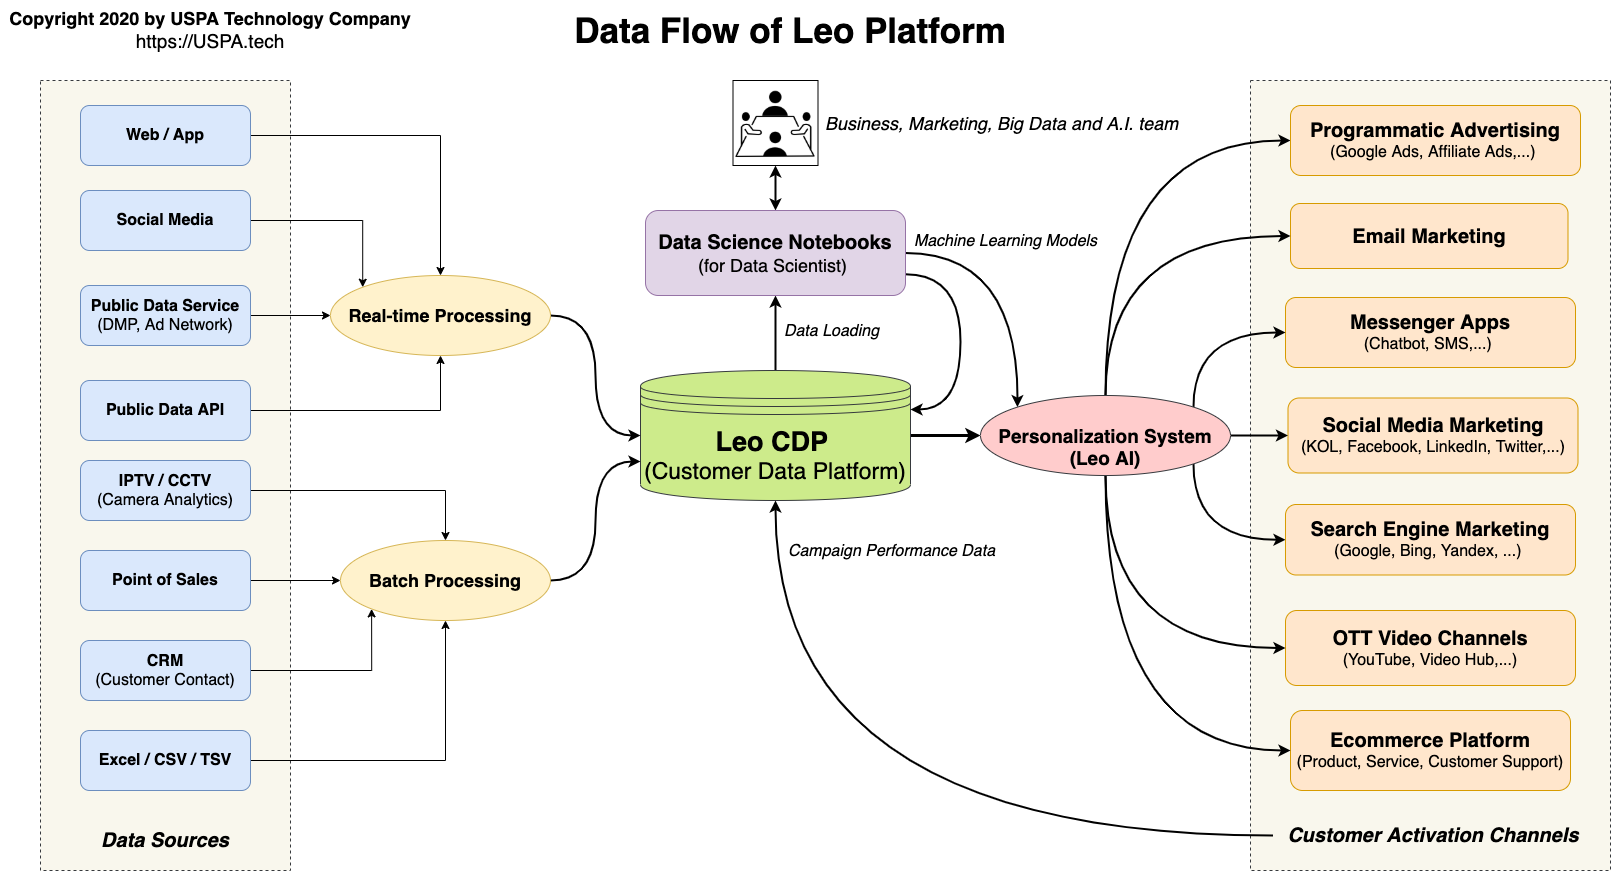

The diagram above was exported from draw.io. Its source (the exported page's mxGraphModel, read from the mxfile embedded in the PNG):
<mxGraphModel dx="1864" dy="1058" grid="1" gridSize="10" guides="1" tooltips="1" connect="1" arrows="1" fold="1" page="1" pageScale="1" pageWidth="1654" pageHeight="1169" math="0" shadow="0">
  <root>
    <mxCell id="0" />
    <mxCell id="1" parent="0" />
    <mxCell id="kWocdbvLkhdwQv_4XIgy-8" value="" style="rounded=0;whiteSpace=wrap;html=1;fontSize=16;fillColor=#f9f7ed;dashed=1;strokeColor=#36393d;" parent="1" vertex="1">
      <mxGeometry x="1270" y="90" width="360" height="790" as="geometry" />
    </mxCell>
    <mxCell id="WLsTXPy7JoITN31y_gAK-51" value="" style="rounded=0;whiteSpace=wrap;html=1;fontSize=16;fillColor=#f9f7ed;dashed=1;strokeColor=#36393d;" parent="1" vertex="1">
      <mxGeometry x="60" y="90" width="250" height="790" as="geometry" />
    </mxCell>
    <mxCell id="WLsTXPy7JoITN31y_gAK-43" style="edgeStyle=orthogonalEdgeStyle;rounded=0;orthogonalLoop=1;jettySize=auto;html=1;exitX=1;exitY=0.5;exitDx=0;exitDy=0;entryX=0;entryY=0.5;entryDx=0;entryDy=0;startArrow=none;startFill=0;fontSize=16;strokeWidth=3;" parent="1" source="WLsTXPy7JoITN31y_gAK-1" target="WLsTXPy7JoITN31y_gAK-42" edge="1">
      <mxGeometry relative="1" as="geometry" />
    </mxCell>
    <mxCell id="kWocdbvLkhdwQv_4XIgy-1" style="edgeStyle=orthogonalEdgeStyle;rounded=0;orthogonalLoop=1;jettySize=auto;html=1;exitX=0.5;exitY=0;exitDx=0;exitDy=0;entryX=0.5;entryY=1;entryDx=0;entryDy=0;fontSize=18;startArrow=none;startFill=0;strokeWidth=2;" parent="1" source="WLsTXPy7JoITN31y_gAK-1" target="WLsTXPy7JoITN31y_gAK-33" edge="1">
      <mxGeometry relative="1" as="geometry" />
    </mxCell>
    <mxCell id="kWocdbvLkhdwQv_4XIgy-12" value="Data Loading" style="edgeLabel;html=1;align=center;verticalAlign=middle;resizable=0;points=[];fontSize=16;fontStyle=2" parent="kWocdbvLkhdwQv_4XIgy-1" vertex="1" connectable="0">
      <mxGeometry x="0.0824" relative="1" as="geometry">
        <mxPoint x="55" as="offset" />
      </mxGeometry>
    </mxCell>
    <mxCell id="WLsTXPy7JoITN31y_gAK-1" value="&lt;font&gt;&lt;font style=&quot;font-size: 27px&quot;&gt;Leo CDP&lt;/font&gt;&lt;span style=&quot;font-size: 24px&quot;&gt;&amp;nbsp;&lt;/span&gt;&lt;br&gt;&lt;span style=&quot;font-weight: normal&quot;&gt;&lt;font style=&quot;font-size: 23px&quot;&gt;(Customer Data Platform)&lt;/font&gt;&lt;/span&gt;&lt;/font&gt;" style="shape=datastore;whiteSpace=wrap;html=1;fillColor=#cdeb8b;strokeColor=#36393d;fontStyle=1" parent="1" vertex="1">
      <mxGeometry x="660" y="380" width="270" height="130" as="geometry" />
    </mxCell>
    <mxCell id="WLsTXPy7JoITN31y_gAK-30" style="edgeStyle=orthogonalEdgeStyle;rounded=0;orthogonalLoop=1;jettySize=auto;html=1;exitX=1;exitY=0.5;exitDx=0;exitDy=0;entryX=0.5;entryY=0;entryDx=0;entryDy=0;startArrow=none;startFill=0;fontSize=16;" parent="1" source="WLsTXPy7JoITN31y_gAK-2" target="WLsTXPy7JoITN31y_gAK-9" edge="1">
      <mxGeometry relative="1" as="geometry" />
    </mxCell>
    <mxCell id="WLsTXPy7JoITN31y_gAK-2" value="&lt;b&gt;Web / App&lt;/b&gt;" style="rounded=1;whiteSpace=wrap;html=1;fontSize=16;fillColor=#dae8fc;strokeColor=#6c8ebf;" parent="1" vertex="1">
      <mxGeometry x="100" y="115" width="170" height="60" as="geometry" />
    </mxCell>
    <mxCell id="WLsTXPy7JoITN31y_gAK-28" style="edgeStyle=orthogonalEdgeStyle;rounded=0;orthogonalLoop=1;jettySize=auto;html=1;exitX=1;exitY=0.5;exitDx=0;exitDy=0;startArrow=none;startFill=0;fontSize=16;" parent="1" source="WLsTXPy7JoITN31y_gAK-3" target="WLsTXPy7JoITN31y_gAK-9" edge="1">
      <mxGeometry relative="1" as="geometry" />
    </mxCell>
    <mxCell id="WLsTXPy7JoITN31y_gAK-3" value="&lt;b&gt;Public Data Service&lt;/b&gt;&lt;br&gt;(DMP, Ad Network)" style="rounded=1;whiteSpace=wrap;html=1;fontSize=16;fillColor=#dae8fc;strokeColor=#6c8ebf;" parent="1" vertex="1">
      <mxGeometry x="100" y="295" width="170" height="60" as="geometry" />
    </mxCell>
    <mxCell id="WLsTXPy7JoITN31y_gAK-32" style="edgeStyle=orthogonalEdgeStyle;rounded=0;orthogonalLoop=1;jettySize=auto;html=1;exitX=1;exitY=0.5;exitDx=0;exitDy=0;entryX=0.5;entryY=1;entryDx=0;entryDy=0;startArrow=none;startFill=0;fontSize=16;" parent="1" source="WLsTXPy7JoITN31y_gAK-4" target="WLsTXPy7JoITN31y_gAK-9" edge="1">
      <mxGeometry relative="1" as="geometry" />
    </mxCell>
    <mxCell id="WLsTXPy7JoITN31y_gAK-4" value="Public Data API" style="rounded=1;whiteSpace=wrap;html=1;fontSize=16;fillColor=#dae8fc;strokeColor=#6c8ebf;fontStyle=1" parent="1" vertex="1">
      <mxGeometry x="100" y="390" width="170" height="60" as="geometry" />
    </mxCell>
    <mxCell id="WLsTXPy7JoITN31y_gAK-19" style="edgeStyle=orthogonalEdgeStyle;rounded=0;orthogonalLoop=1;jettySize=auto;html=1;exitX=1;exitY=0.5;exitDx=0;exitDy=0;startArrow=none;startFill=0;fontSize=16;" parent="1" source="WLsTXPy7JoITN31y_gAK-5" target="WLsTXPy7JoITN31y_gAK-10" edge="1">
      <mxGeometry relative="1" as="geometry" />
    </mxCell>
    <mxCell id="WLsTXPy7JoITN31y_gAK-5" value="IPTV / CCTV&lt;br&gt;&lt;span style=&quot;font-weight: normal&quot;&gt;(Camera Analytics)&lt;/span&gt;" style="rounded=1;whiteSpace=wrap;html=1;fontSize=16;fillColor=#dae8fc;strokeColor=#6c8ebf;fontStyle=1" parent="1" vertex="1">
      <mxGeometry x="100" y="470" width="170" height="60" as="geometry" />
    </mxCell>
    <mxCell id="WLsTXPy7JoITN31y_gAK-23" style="edgeStyle=orthogonalEdgeStyle;rounded=0;orthogonalLoop=1;jettySize=auto;html=1;exitX=1;exitY=0.5;exitDx=0;exitDy=0;entryX=0;entryY=0.5;entryDx=0;entryDy=0;startArrow=none;startFill=0;fontSize=16;" parent="1" source="WLsTXPy7JoITN31y_gAK-6" target="WLsTXPy7JoITN31y_gAK-10" edge="1">
      <mxGeometry relative="1" as="geometry" />
    </mxCell>
    <mxCell id="WLsTXPy7JoITN31y_gAK-6" value="Point of Sales" style="rounded=1;whiteSpace=wrap;html=1;fontSize=16;fillColor=#dae8fc;strokeColor=#6c8ebf;fontStyle=1" parent="1" vertex="1">
      <mxGeometry x="100" y="560" width="170" height="60" as="geometry" />
    </mxCell>
    <mxCell id="WLsTXPy7JoITN31y_gAK-21" style="edgeStyle=orthogonalEdgeStyle;rounded=0;orthogonalLoop=1;jettySize=auto;html=1;exitX=1;exitY=0.5;exitDx=0;exitDy=0;entryX=0;entryY=1;entryDx=0;entryDy=0;startArrow=none;startFill=0;fontSize=16;" parent="1" source="WLsTXPy7JoITN31y_gAK-7" target="WLsTXPy7JoITN31y_gAK-10" edge="1">
      <mxGeometry relative="1" as="geometry" />
    </mxCell>
    <mxCell id="WLsTXPy7JoITN31y_gAK-7" value="CRM&lt;br&gt;&lt;span style=&quot;font-weight: normal&quot;&gt;(Customer Contact)&lt;/span&gt;" style="rounded=1;whiteSpace=wrap;html=1;fontSize=16;fillColor=#dae8fc;strokeColor=#6c8ebf;fontStyle=1" parent="1" vertex="1">
      <mxGeometry x="100" y="650" width="170" height="60" as="geometry" />
    </mxCell>
    <mxCell id="WLsTXPy7JoITN31y_gAK-22" style="edgeStyle=orthogonalEdgeStyle;rounded=0;orthogonalLoop=1;jettySize=auto;html=1;exitX=1;exitY=0.5;exitDx=0;exitDy=0;entryX=0.5;entryY=1;entryDx=0;entryDy=0;startArrow=none;startFill=0;fontSize=16;" parent="1" source="WLsTXPy7JoITN31y_gAK-8" target="WLsTXPy7JoITN31y_gAK-10" edge="1">
      <mxGeometry relative="1" as="geometry" />
    </mxCell>
    <mxCell id="WLsTXPy7JoITN31y_gAK-8" value="Excel / CSV / TSV" style="rounded=1;whiteSpace=wrap;html=1;fontSize=16;fillColor=#dae8fc;strokeColor=#6c8ebf;fontStyle=1" parent="1" vertex="1">
      <mxGeometry x="100" y="740" width="170" height="60" as="geometry" />
    </mxCell>
    <mxCell id="WLsTXPy7JoITN31y_gAK-27" style="edgeStyle=orthogonalEdgeStyle;rounded=0;orthogonalLoop=1;jettySize=auto;html=1;exitX=1;exitY=0.5;exitDx=0;exitDy=0;entryX=0;entryY=0.5;entryDx=0;entryDy=0;startArrow=none;startFill=0;fontSize=16;strokeWidth=2;curved=1;" parent="1" source="WLsTXPy7JoITN31y_gAK-9" target="WLsTXPy7JoITN31y_gAK-1" edge="1">
      <mxGeometry relative="1" as="geometry" />
    </mxCell>
    <mxCell id="WLsTXPy7JoITN31y_gAK-9" value="&lt;font style=&quot;font-size: 18px&quot;&gt;Real-time Processing&lt;/font&gt;" style="ellipse;whiteSpace=wrap;html=1;fontSize=20;fillColor=#fff2cc;strokeColor=#d6b656;fontStyle=1" parent="1" vertex="1">
      <mxGeometry x="350" y="285" width="220" height="80" as="geometry" />
    </mxCell>
    <mxCell id="WLsTXPy7JoITN31y_gAK-26" style="edgeStyle=orthogonalEdgeStyle;rounded=0;orthogonalLoop=1;jettySize=auto;html=1;exitX=1;exitY=0.5;exitDx=0;exitDy=0;entryX=0;entryY=0.7;entryDx=0;entryDy=0;startArrow=none;startFill=0;fontSize=16;strokeWidth=2;curved=1;" parent="1" source="WLsTXPy7JoITN31y_gAK-10" target="WLsTXPy7JoITN31y_gAK-1" edge="1">
      <mxGeometry relative="1" as="geometry" />
    </mxCell>
    <mxCell id="WLsTXPy7JoITN31y_gAK-10" value="&lt;font style=&quot;font-size: 18px&quot;&gt;Batch Processing&lt;/font&gt;" style="ellipse;whiteSpace=wrap;html=1;fontSize=20;fillColor=#fff2cc;strokeColor=#d6b656;fontStyle=1" parent="1" vertex="1">
      <mxGeometry x="360" y="550" width="210" height="80" as="geometry" />
    </mxCell>
    <mxCell id="WLsTXPy7JoITN31y_gAK-29" style="edgeStyle=orthogonalEdgeStyle;rounded=0;orthogonalLoop=1;jettySize=auto;html=1;exitX=1;exitY=0.5;exitDx=0;exitDy=0;entryX=0;entryY=0;entryDx=0;entryDy=0;startArrow=none;startFill=0;fontSize=16;" parent="1" source="WLsTXPy7JoITN31y_gAK-12" target="WLsTXPy7JoITN31y_gAK-9" edge="1">
      <mxGeometry relative="1" as="geometry" />
    </mxCell>
    <mxCell id="WLsTXPy7JoITN31y_gAK-12" value="&lt;b&gt;Social Media&lt;/b&gt;" style="rounded=1;whiteSpace=wrap;html=1;fontSize=16;fillColor=#dae8fc;strokeColor=#6c8ebf;" parent="1" vertex="1">
      <mxGeometry x="100" y="200" width="170" height="60" as="geometry" />
    </mxCell>
    <mxCell id="kWocdbvLkhdwQv_4XIgy-16" style="edgeStyle=orthogonalEdgeStyle;rounded=0;orthogonalLoop=1;jettySize=auto;html=1;exitX=0.5;exitY=0;exitDx=0;exitDy=0;startArrow=classic;startFill=1;strokeWidth=2;fontSize=16;" parent="1" source="WLsTXPy7JoITN31y_gAK-33" target="kWocdbvLkhdwQv_4XIgy-15" edge="1">
      <mxGeometry relative="1" as="geometry" />
    </mxCell>
    <mxCell id="kWocdbvLkhdwQv_4XIgy-26" style="edgeStyle=orthogonalEdgeStyle;curved=1;rounded=0;orthogonalLoop=1;jettySize=auto;html=1;exitX=1;exitY=0.5;exitDx=0;exitDy=0;entryX=0;entryY=0;entryDx=0;entryDy=0;startArrow=none;startFill=0;strokeWidth=2;fontSize=16;" parent="1" source="WLsTXPy7JoITN31y_gAK-33" target="WLsTXPy7JoITN31y_gAK-42" edge="1">
      <mxGeometry relative="1" as="geometry" />
    </mxCell>
    <mxCell id="kWocdbvLkhdwQv_4XIgy-28" value="Machine Learning Models" style="edgeLabel;html=1;align=center;verticalAlign=middle;resizable=0;points=[];fontSize=16;fontStyle=2" parent="kWocdbvLkhdwQv_4XIgy-26" vertex="1" connectable="0">
      <mxGeometry x="-0.7519" y="-3" relative="1" as="geometry">
        <mxPoint x="67" y="-15.53" as="offset" />
      </mxGeometry>
    </mxCell>
    <mxCell id="kWocdbvLkhdwQv_4XIgy-27" style="edgeStyle=orthogonalEdgeStyle;curved=1;rounded=0;orthogonalLoop=1;jettySize=auto;html=1;exitX=1;exitY=0.75;exitDx=0;exitDy=0;entryX=1;entryY=0.3;entryDx=0;entryDy=0;startArrow=none;startFill=0;strokeWidth=2;fontSize=16;" parent="1" source="WLsTXPy7JoITN31y_gAK-33" target="WLsTXPy7JoITN31y_gAK-1" edge="1">
      <mxGeometry relative="1" as="geometry">
        <Array as="points">
          <mxPoint x="980" y="284" />
          <mxPoint x="980" y="419" />
        </Array>
      </mxGeometry>
    </mxCell>
    <mxCell id="WLsTXPy7JoITN31y_gAK-33" value="&lt;font style=&quot;font-size: 20px&quot;&gt;&lt;b&gt;Data Science Notebooks&lt;br&gt;&lt;/b&gt;&lt;/font&gt;&lt;font style=&quot;font-size: 18px&quot;&gt;(for Data Scientist)&amp;nbsp;&lt;/font&gt;" style="rounded=1;whiteSpace=wrap;html=1;fontSize=18;fillColor=#e1d5e7;strokeColor=#9673a6;" parent="1" vertex="1">
      <mxGeometry x="665" y="220" width="260" height="85" as="geometry" />
    </mxCell>
    <mxCell id="WLsTXPy7JoITN31y_gAK-34" value="&lt;b style=&quot;font-size: 20px&quot;&gt;Messenger Apps&lt;br&gt;&lt;/b&gt;(Chatbot, SMS,...)&amp;nbsp;" style="rounded=1;whiteSpace=wrap;html=1;fontSize=16;fillColor=#ffe6cc;strokeColor=#d79b00;" parent="1" vertex="1">
      <mxGeometry x="1305" y="307" width="290" height="70" as="geometry" />
    </mxCell>
    <mxCell id="WLsTXPy7JoITN31y_gAK-35" value="&lt;b&gt;&lt;font style=&quot;font-size: 20px&quot;&gt;Email Marketing&lt;/font&gt;&lt;/b&gt;" style="rounded=1;whiteSpace=wrap;html=1;fontSize=16;fillColor=#ffe6cc;strokeColor=#d79b00;" parent="1" vertex="1">
      <mxGeometry x="1310" y="213" width="277.5" height="65" as="geometry" />
    </mxCell>
    <mxCell id="WLsTXPy7JoITN31y_gAK-36" value="&lt;font style=&quot;font-size: 20px&quot;&gt;&lt;b&gt;Social Media&amp;nbsp;&lt;/b&gt;&lt;b&gt;Marketing&lt;/b&gt;&lt;b&gt;&lt;br&gt;&lt;/b&gt;&lt;/font&gt;(KOL, Facebook, LinkedIn, Twitter,...)" style="rounded=1;whiteSpace=wrap;html=1;fontSize=16;fillColor=#ffe6cc;strokeColor=#d79b00;" parent="1" vertex="1">
      <mxGeometry x="1307.5" y="407.5" width="290" height="75" as="geometry" />
    </mxCell>
    <mxCell id="WLsTXPy7JoITN31y_gAK-37" value="&lt;font style=&quot;font-size: 20px&quot;&gt;&lt;b&gt;OTT Video Channels&lt;/b&gt;&lt;br&gt;&lt;/font&gt;(YouTube, Video Hub,...)" style="rounded=1;whiteSpace=wrap;html=1;fontSize=16;fillColor=#ffe6cc;strokeColor=#d79b00;" parent="1" vertex="1">
      <mxGeometry x="1305" y="620" width="290" height="75" as="geometry" />
    </mxCell>
    <mxCell id="WLsTXPy7JoITN31y_gAK-38" value="&lt;span style=&quot;font-size: 20px&quot;&gt;&lt;b&gt;Ecommerce Platform&lt;br&gt;&lt;/b&gt;&lt;/span&gt;(Product, Service, Customer Support)" style="rounded=1;whiteSpace=wrap;html=1;fontSize=16;fillColor=#ffe6cc;strokeColor=#d79b00;" parent="1" vertex="1">
      <mxGeometry x="1310" y="720" width="280" height="80" as="geometry" />
    </mxCell>
    <mxCell id="WLsTXPy7JoITN31y_gAK-46" style="edgeStyle=orthogonalEdgeStyle;rounded=0;orthogonalLoop=1;jettySize=auto;html=1;exitX=0.5;exitY=0;exitDx=0;exitDy=0;entryX=0;entryY=0.5;entryDx=0;entryDy=0;startArrow=none;startFill=0;fontSize=16;strokeWidth=2;curved=1;" parent="1" source="WLsTXPy7JoITN31y_gAK-42" target="WLsTXPy7JoITN31y_gAK-35" edge="1">
      <mxGeometry relative="1" as="geometry" />
    </mxCell>
    <mxCell id="WLsTXPy7JoITN31y_gAK-49" style="edgeStyle=orthogonalEdgeStyle;rounded=0;orthogonalLoop=1;jettySize=auto;html=1;exitX=0.5;exitY=1;exitDx=0;exitDy=0;entryX=0;entryY=0.5;entryDx=0;entryDy=0;startArrow=none;startFill=0;fontSize=16;strokeWidth=2;curved=1;" parent="1" source="WLsTXPy7JoITN31y_gAK-42" target="WLsTXPy7JoITN31y_gAK-38" edge="1">
      <mxGeometry relative="1" as="geometry" />
    </mxCell>
    <mxCell id="kWocdbvLkhdwQv_4XIgy-2" style="edgeStyle=orthogonalEdgeStyle;rounded=0;orthogonalLoop=1;jettySize=auto;html=1;exitX=1;exitY=0.5;exitDx=0;exitDy=0;fontSize=18;strokeWidth=2;" parent="1" source="WLsTXPy7JoITN31y_gAK-42" target="WLsTXPy7JoITN31y_gAK-36" edge="1">
      <mxGeometry relative="1" as="geometry" />
    </mxCell>
    <mxCell id="kWocdbvLkhdwQv_4XIgy-3" style="edgeStyle=orthogonalEdgeStyle;rounded=0;orthogonalLoop=1;jettySize=auto;html=1;exitX=1;exitY=0;exitDx=0;exitDy=0;entryX=0;entryY=0.5;entryDx=0;entryDy=0;fontSize=18;strokeWidth=2;curved=1;" parent="1" source="WLsTXPy7JoITN31y_gAK-42" target="WLsTXPy7JoITN31y_gAK-34" edge="1">
      <mxGeometry relative="1" as="geometry">
        <Array as="points">
          <mxPoint x="1213" y="342" />
        </Array>
      </mxGeometry>
    </mxCell>
    <mxCell id="xnZ3LmLVisgAEWk7HlcA-2" style="edgeStyle=orthogonalEdgeStyle;rounded=0;orthogonalLoop=1;jettySize=auto;html=1;exitX=1;exitY=1;exitDx=0;exitDy=0;entryX=0;entryY=0.5;entryDx=0;entryDy=0;curved=1;strokeWidth=2;" edge="1" parent="1" source="WLsTXPy7JoITN31y_gAK-42" target="xnZ3LmLVisgAEWk7HlcA-1">
      <mxGeometry relative="1" as="geometry">
        <Array as="points">
          <mxPoint x="1213" y="549" />
        </Array>
      </mxGeometry>
    </mxCell>
    <mxCell id="xnZ3LmLVisgAEWk7HlcA-4" style="edgeStyle=orthogonalEdgeStyle;curved=1;rounded=0;orthogonalLoop=1;jettySize=auto;html=1;exitX=0.5;exitY=0;exitDx=0;exitDy=0;entryX=0;entryY=0.5;entryDx=0;entryDy=0;strokeWidth=2;" edge="1" parent="1" source="WLsTXPy7JoITN31y_gAK-42" target="xnZ3LmLVisgAEWk7HlcA-3">
      <mxGeometry relative="1" as="geometry" />
    </mxCell>
    <mxCell id="xnZ3LmLVisgAEWk7HlcA-5" style="edgeStyle=orthogonalEdgeStyle;curved=1;rounded=0;orthogonalLoop=1;jettySize=auto;html=1;exitX=0.5;exitY=1;exitDx=0;exitDy=0;entryX=0;entryY=0.5;entryDx=0;entryDy=0;strokeWidth=2;" edge="1" parent="1" source="WLsTXPy7JoITN31y_gAK-42" target="WLsTXPy7JoITN31y_gAK-37">
      <mxGeometry relative="1" as="geometry" />
    </mxCell>
    <mxCell id="WLsTXPy7JoITN31y_gAK-42" value="&lt;b style=&quot;font-size: 19px&quot;&gt;&lt;br&gt;Personalization System&lt;br&gt;(Leo AI)&lt;br style=&quot;font-size: 18px&quot;&gt;&lt;/b&gt;" style="ellipse;whiteSpace=wrap;html=1;fontSize=18;fillColor=#ffcccc;strokeColor=#36393d;" parent="1" vertex="1">
      <mxGeometry x="1000" y="405" width="250" height="80" as="geometry" />
    </mxCell>
    <mxCell id="WLsTXPy7JoITN31y_gAK-50" value="&lt;b&gt;&lt;font style=&quot;font-size: 35px&quot;&gt;Data Flow of Leo Platform&amp;nbsp;&lt;/font&gt;&lt;/b&gt;" style="text;html=1;strokeColor=none;fillColor=none;align=center;verticalAlign=middle;whiteSpace=wrap;rounded=0;fontSize=16;" parent="1" vertex="1">
      <mxGeometry x="370" y="10" width="890" height="60" as="geometry" />
    </mxCell>
    <mxCell id="kWocdbvLkhdwQv_4XIgy-7" value="Data Sources" style="text;html=1;strokeColor=none;fillColor=none;align=center;verticalAlign=middle;whiteSpace=wrap;rounded=0;fontSize=20;fontStyle=3" parent="1" vertex="1">
      <mxGeometry x="105" y="830" width="160" height="40" as="geometry" />
    </mxCell>
    <mxCell id="xnZ3LmLVisgAEWk7HlcA-9" style="edgeStyle=orthogonalEdgeStyle;curved=1;rounded=0;orthogonalLoop=1;jettySize=auto;html=1;exitX=0;exitY=0.5;exitDx=0;exitDy=0;fontSize=16;strokeWidth=2;" edge="1" parent="1" source="kWocdbvLkhdwQv_4XIgy-9" target="WLsTXPy7JoITN31y_gAK-1">
      <mxGeometry relative="1" as="geometry" />
    </mxCell>
    <mxCell id="xnZ3LmLVisgAEWk7HlcA-10" value="&lt;span style=&quot;font-style: italic&quot;&gt;Campaign Performance Data&lt;/span&gt;" style="edgeLabel;html=1;align=center;verticalAlign=middle;resizable=0;points=[];fontSize=16;" vertex="1" connectable="0" parent="xnZ3LmLVisgAEWk7HlcA-9">
      <mxGeometry x="-0.23" y="-61" relative="1" as="geometry">
        <mxPoint x="-62.5" y="-224" as="offset" />
      </mxGeometry>
    </mxCell>
    <mxCell id="kWocdbvLkhdwQv_4XIgy-9" value="Customer Activation Channels" style="text;html=1;strokeColor=none;fillColor=none;align=center;verticalAlign=middle;whiteSpace=wrap;rounded=0;fontSize=20;fontStyle=3" parent="1" vertex="1">
      <mxGeometry x="1292.5" y="810" width="320" height="70" as="geometry" />
    </mxCell>
    <mxCell id="kWocdbvLkhdwQv_4XIgy-15" value="&lt;font style=&quot;font-size: 18px&quot;&gt;&amp;nbsp;Business, Marketing, Big Data and A.I. team&lt;/font&gt;" style="shape=image;html=1;verticalAlign=middle;verticalLabelPosition=middle;labelBackgroundColor=#ffffff;imageAspect=0;aspect=fixed;image=https://cdn4.iconfinder.com/data/icons/business-660/512/12_meeting_business_office_team-128.png;fontSize=16;labelPosition=right;align=left;imageBorder=#000000;fontStyle=2" parent="1" vertex="1">
      <mxGeometry x="752.5" y="90" width="85" height="85" as="geometry" />
    </mxCell>
    <mxCell id="kWocdbvLkhdwQv_4XIgy-17" value="&lt;font&gt;&lt;span style=&quot;font-size: 18px&quot;&gt;Copyright 2020 by USPA Technology Company&lt;/span&gt;&lt;br&gt;&lt;span style=&quot;font-weight: normal&quot;&gt;&lt;font style=&quot;font-size: 19px&quot;&gt;https://USPA.tech&lt;/font&gt;&lt;/span&gt;&lt;br&gt;&lt;/font&gt;" style="text;html=1;strokeColor=none;fillColor=none;align=center;verticalAlign=middle;whiteSpace=wrap;rounded=0;fontSize=16;fontStyle=1" parent="1" vertex="1">
      <mxGeometry x="20" y="10" width="420" height="60" as="geometry" />
    </mxCell>
    <mxCell id="xnZ3LmLVisgAEWk7HlcA-1" value="&lt;span style=&quot;font-size: 20px&quot;&gt;&lt;b&gt;Search Engine Marketing&lt;br&gt;&lt;/b&gt;&lt;/span&gt;(Google, Bing, Yandex, ...)&amp;nbsp;" style="rounded=1;whiteSpace=wrap;html=1;fontSize=16;fillColor=#ffe6cc;strokeColor=#d79b00;" vertex="1" parent="1">
      <mxGeometry x="1305" y="514" width="290" height="70.5" as="geometry" />
    </mxCell>
    <mxCell id="xnZ3LmLVisgAEWk7HlcA-3" value="&lt;b style=&quot;font-size: 20px&quot;&gt;Programmatic Advertising&lt;br&gt;&lt;/b&gt;(Google Ads, Affiliate Ads,...)&amp;nbsp;" style="rounded=1;whiteSpace=wrap;html=1;fontSize=16;fillColor=#ffe6cc;strokeColor=#d79b00;" vertex="1" parent="1">
      <mxGeometry x="1310" y="115" width="290" height="70" as="geometry" />
    </mxCell>
  </root>
</mxGraphModel>